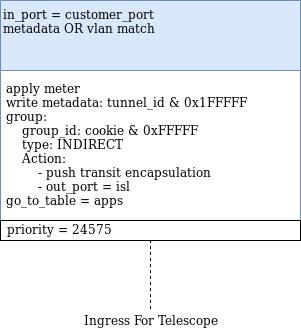

The diagram above was exported from draw.io. Its source (the exported page's mxGraphModel, read from the mxfile embedded in the PNG):
<mxGraphModel dx="1341" dy="762" grid="1" gridSize="10" guides="1" tooltips="1" connect="1" arrows="1" fold="1" page="1" pageScale="1" pageWidth="827" pageHeight="1169" math="0" shadow="0">
  <root>
    <mxCell id="0" />
    <mxCell id="1" parent="0" />
    <mxCell id="2" value="in_port = customer_port&#10;metadata OR vlan match" style="swimlane;fontStyle=0;childLayout=stackLayout;horizontal=1;startSize=70;fillColor=#dae8fc;horizontalStack=0;resizeParent=1;resizeParentMax=0;resizeLast=0;collapsible=1;marginBottom=0;strokeColor=#6c8ebf;verticalAlign=top;align=left;" vertex="1" parent="1">
      <mxGeometry x="630" y="1180" width="300" height="240" as="geometry" />
    </mxCell>
    <mxCell id="3" value="apply meter&#10;write metadata: tunnel_id &amp; 0x1FFFFF&#10;group: &#10;    group_id: cookie &amp; 0xFFFFF&#10;    type: INDIRECT&#10;    Action:&#10;        - push transit encapsulation&#10;        - out_port = isl&#10;go_to_table = apps" style="text;strokeColor=none;fillColor=none;align=left;verticalAlign=middle;spacingLeft=4;spacingRight=4;overflow=hidden;rotatable=0;points=[[0,0.5],[1,0.5]];portConstraint=eastwest;horizontal=1;" vertex="1" parent="2">
      <mxGeometry y="70" width="300" height="150" as="geometry" />
    </mxCell>
    <mxCell id="4" value="priority = 24575" style="text;strokeColor=#000000;fillColor=none;align=left;verticalAlign=middle;spacingLeft=4;spacingRight=4;overflow=hidden;rotatable=0;points=[[0,0.5],[1,0.5]];portConstraint=eastwest;horizontal=1;" vertex="1" parent="2">
      <mxGeometry y="220" width="300" height="20" as="geometry" />
    </mxCell>
    <mxCell id="5" style="edgeStyle=orthogonalEdgeStyle;rounded=0;orthogonalLoop=1;jettySize=auto;html=1;entryX=0.5;entryY=1;entryDx=0;entryDy=0;dashed=1;endArrow=none;endFill=0;" edge="1" source="6" target="2" parent="1">
      <mxGeometry relative="1" as="geometry" />
    </mxCell>
    <mxCell id="6" value="Ingress For Telescope" style="text;html=1;strokeColor=none;fillColor=none;align=center;verticalAlign=middle;whiteSpace=wrap;rounded=0;" vertex="1" parent="1">
      <mxGeometry x="690" y="1488.5" width="180" height="20" as="geometry" />
    </mxCell>
  </root>
</mxGraphModel>